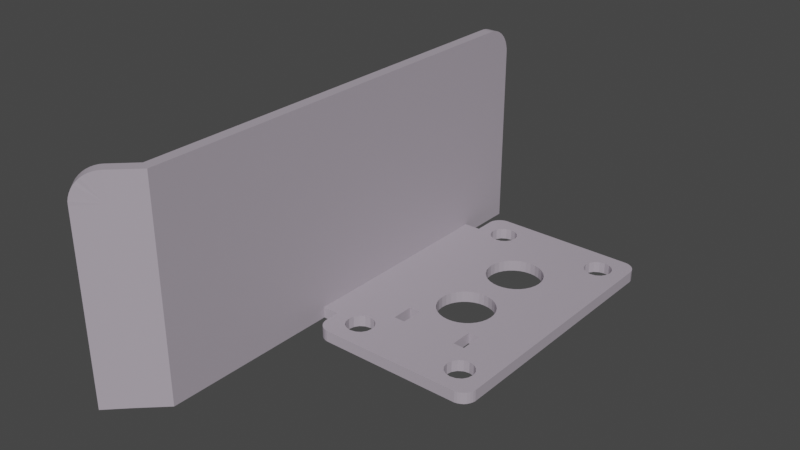 # Source: rear.cableguide.model1.blend  (saved by Blender 3.6.11; exported with 4.5.12 LTS)
import bpy
from mathutils import Matrix  # noqa: F401  (used for matrix-valued properties, if any)

bpy.ops.wm.read_factory_settings(use_empty=True)
scene = bpy.context.scene
scene.name = 'Scene'

# ---- collections
col_rear = bpy.data.collections.new('rear'); scene.collection.children.link(col_rear)
col_rear_bay_4 = bpy.data.collections.new('rear.bay.4'); col_rear.children.link(col_rear_bay_4)
col_rear_bay_5 = bpy.data.collections.new('rear.bay.5'); col_rear.children.link(col_rear_bay_5)
col_rear_bay_6 = bpy.data.collections.new('rear.bay.6'); col_rear.children.link(col_rear_bay_6)
col_rear_bay_7 = bpy.data.collections.new('rear.bay.7'); col_rear.children.link(col_rear_bay_7)
col_rear_bay_8 = bpy.data.collections.new('rear.bay.8'); col_rear.children.link(col_rear_bay_8)
col_rear_bay_9 = bpy.data.collections.new('rear.bay.9'); col_rear.children.link(col_rear_bay_9)
col_rear_psu = bpy.data.collections.new('rear.psu'); col_rear.children.link(col_rear_psu)

# ---- materials (node trees are filled in below, after node groups)
mat_3dprinted_gray = bpy.data.materials.new('3DPrinted.Gray')
mat_3dprinted_gray.use_transparent_shadow = False

# ---- material node trees
mat_3dprinted_gray.use_nodes = True; mat_3dprinted_gray.node_tree.nodes.clear()
_N = mat_3dprinted_gray.node_tree.nodes; _L = mat_3dprinted_gray.node_tree.links
n0 = _N.new('ShaderNodeBsdfPrincipled'); n0.name = 'Principled BSDF'; n0.location = (10, 300)
n0.distribution = 'GGX'
n0.subsurface_method = 'RANDOM_WALK_SKIN'
n0.inputs[0].default_value = (0.4179, 0.3717, 0.4292, 1.0)
n0.inputs[3].default_value = 1.45
n0.inputs[13].default_value = 0.2772
n0.inputs[27].default_value = (0.0, 0.0, 0.0, 1.0)
n0.inputs[28].default_value = 1.0
n1 = _N.new('ShaderNodeOutputMaterial'); n1.name = 'Material Output'; n1.location = (300, 300)
_L.new(n0.outputs[0], n1.inputs[0])
n1.is_active_output = True

# ---- world
world_world = bpy.data.worlds.new('World'); scene.world = world_world
world_world.use_nodes = True; world_world.node_tree.nodes.clear()
_N = world_world.node_tree.nodes; _L = world_world.node_tree.links
n0 = _N.new('ShaderNodeOutputWorld'); n0.name = 'World Output'; n0.location = (300, 300)
n1 = _N.new('ShaderNodeBackground'); n1.name = 'Background'; n1.location = (10, 300)
n1.inputs[0].default_value = (0.05088, 0.05088, 0.05088, 1.0)
_L.new(n1.outputs[0], n0.inputs[0])
n0.is_active_output = True
world_world.color = (0.05088, 0.05088, 0.05088)
world_world.use_sun_shadow = False
world_world.sun_shadow_jitter_overblur = 0.0

# ---- meshes
me_circle_006 = bpy.data.meshes.new('Circle.006')
me_circle_006.from_pydata([(4.501, 110.0, 4.0), (3.54, 109.8, 4.0), (2.635, 109.4, 4.0), (1.821, 108.9, 4.0), (1.128, 108.2, 4.0), (0.5842, 107.3, 4.0), (0.2098, 106.4, 4.0), (0.01945, 105.5, 4.0), (0.02029, 14.5, 4.0), (0.2123, 13.54, 4.0), (0.5882, 12.64, 4.0), (1.133, 11.82, 4.0), (1.827, 11.13, 4.0), (2.643, 10.59, 4.0), (3.548, 10.21, 4.0), (4.51, 10.02, 4.0), (55.49, 10.02, 4.0), (56.45, 10.21, 4.0), (57.36, 10.59, 4.0), (58.17, 11.13, 4.0), (58.87, 11.83, 4.0), (59.41, 12.64, 4.0), (59.79, 13.55, 4.0), (59.98, 14.51, 4.0), (59.97, 105.5, 4.0), (59.78, 106.4, 4.0), (59.41, 107.4, 4.0), (58.86, 108.2, 4.0), (58.17, 108.9, 4.0), (57.35, 109.4, 4.0), (56.45, 109.8, 4.0), (55.48, 110.0, 4.0), (4.501, 110.0, -2.225e-05), (3.54, 109.8, -2.225e-05), (2.635, 109.4, -2.225e-05), (1.821, 108.9, -2.225e-05), (1.128, 108.2, -2.225e-05), (0.5842, 107.3, -2.225e-05), (0.2098, 106.4, -2.225e-05), (0.01945, 105.5, -2.225e-05), (0.02029, 14.5, -1.987e-05), (0.2123, 13.54, -1.987e-05), (0.5882, 12.64, -1.987e-05), (1.133, 11.82, -1.987e-05), (1.827, 11.13, -1.987e-05), (2.643, 10.59, -1.987e-05), (3.548, 10.21, -1.987e-05), (4.51, 10.02, -1.987e-05), (55.49, 10.02, -1.188e-05), (56.45, 10.21, -1.188e-05), (57.36, 10.59, -1.188e-05), (58.17, 11.13, -1.188e-05), (58.87, 11.83, -1.188e-05), (59.41, 12.64, -1.188e-05), (59.79, 13.55, -1.188e-05), (59.98, 14.51, -1.188e-05), (59.97, 105.5, -1.426e-05), (59.78, 106.4, -1.426e-05), (59.41, 107.4, -1.426e-05), (58.86, 108.2, -1.426e-05), (58.17, 108.9, -1.426e-05), (57.35, 109.4, -1.426e-05), (56.45, 109.8, -1.426e-05), (55.48, 110.0, -1.426e-05), (59.99, 99.99, 4.0), (59.99, 99.99, -5.062e-05), (59.99, 22.0, 4.0), (59.99, 22.0, -4.717e-05), (65.99, 163.8, -5.444e-05), (65.99, 8.4e-05, -4.717e-05), (69.99, 162.0, -5.491e-05), (69.99, 8.4e-05, 4.0), (69.99, 8.4e-05, -4.776e-05), (65.99, 163.8, 4.0), (65.99, 8.4e-05, 4.0), (69.99, 162.0, 4.0), (69.99, 8.4e-05, 65.99), (69.99, 22.0, 65.99), (65.99, 22.0, 65.99), (65.99, 8.4e-05, 65.99), (65.99, 163.8, 65.99), (69.99, 162.0, 65.99), (69.99, 162.0, 75.99), (65.99, 163.8, 75.99), (69.99, 9.999, 75.99), (65.99, 9.999, 75.99), (69.99, 8.694, 75.91), (65.99, 8.694, 75.91), (69.99, 7.411, 75.65), (65.99, 7.411, 75.65), (69.99, 6.173, 75.23), (65.99, 6.173, 75.23), (69.99, 5.0, 74.65), (65.99, 5.0, 74.65), (69.99, 3.912, 73.93), (65.99, 3.912, 73.93), (69.99, 2.929, 73.06), (65.99, 2.929, 73.06), (69.99, 2.067, 72.08), (65.99, 2.067, 72.08), (69.99, 1.34, 70.99), (65.99, 1.34, 70.99), (69.99, 0.762, 69.82), (65.99, 0.762, 69.82), (69.99, 0.3417, 68.58), (65.99, 0.3417, 68.58), (65.99, 10.0, 65.99), (69.99, 0.08662, 67.3), (65.99, 0.08662, 67.3), (69.99, 10.0, 65.99), (65.99, 99.99, 4.0), (65.99, 99.99, -5.146e-05), (65.99, 22.0, 4.0), (65.99, 22.0, -4.812e-05), (74.4, 171.8, -5.575e-05), (77.23, 169.0, -5.575e-05), (74.4, 171.8, 4.0), (77.23, 169.0, 4.0), (77.23, 169.0, 65.99), (77.23, 169.0, 75.99), (74.4, 171.8, 75.99), (81.47, 178.9, -5.575e-05), (84.3, 176.1, -5.956e-05), (81.47, 178.9, 4.0), (84.3, 176.1, 4.0), (81.47, 178.9, 65.99), (84.3, 176.1, 65.99), (84.24, 176.0, 67.3), (81.41, 178.9, 67.3), (84.06, 175.8, 68.58), (81.23, 178.7, 68.58), (83.76, 175.6, 69.82), (80.93, 178.4, 69.82), (83.35, 175.1, 70.99), (80.52, 178.0, 70.99), (82.84, 174.6, 72.08), (80.01, 177.5, 72.08), (82.23, 174.0, 73.06), (79.4, 176.8, 73.06), (81.53, 173.3, 73.93), (78.7, 176.2, 73.93), (80.76, 172.6, 74.65), (77.94, 175.4, 74.65), (79.93, 171.7, 75.23), (77.11, 174.6, 75.23), (79.06, 170.8, 75.65), (76.23, 173.7, 75.65), (74.4, 171.8, 65.99), (78.15, 169.9, 75.91), (75.32, 172.8, 75.91), (5.103, 20.0, 4.0), (5.103, 99.99, 4.0), (6.537, 23.46, 4.0), (5.476, 18.12, 4.0), (5.476, 98.12, 4.0), (5.476, 21.87, 4.0), (6.537, 16.54, 4.0), (6.537, 96.53, 4.0), (8.126, 95.47, 4.0), (8.126, 24.52, 4.0), (11.87, 15.48, 4.0), (9.999, 15.1, 4.0), (11.87, 24.52, 4.0), (8.126, 15.48, 4.0), (9.999, 24.89, 4.0), (14.9, 20.0, 4.0), (14.52, 18.12, 4.0), (14.52, 21.87, 4.0), (45.1, 20.0, 4.0), (45.47, 18.12, 4.0), (45.47, 21.87, 4.0), (46.53, 16.54, 4.0), (13.46, 16.54, 4.0), (46.53, 23.46, 4.0), (13.46, 23.46, 4.0), (50.0, 24.89, 4.0), (48.12, 15.48, 4.0), (48.12, 24.52, 4.0), (51.87, 15.48, 4.0), (54.52, 18.12, 4.0), (53.46, 16.54, 4.0), (50.0, 15.1, 4.0), (5.476, 101.9, 4.0), (8.126, 104.5, 4.0), (6.537, 103.5, 4.0), (11.87, 104.5, 4.0), (9.999, 95.1, 4.0), (9.999, 104.9, 4.0), (14.52, 98.12, 4.0), (13.46, 96.53, 4.0), (14.52, 101.9, 4.0), (45.1, 99.99, 4.0), (14.9, 99.99, 4.0), (45.47, 98.12, 4.0), (45.47, 101.9, 4.0), (46.53, 96.53, 4.0), (11.87, 95.47, 4.0), (13.46, 103.5, 4.0), (48.12, 95.47, 4.0), (48.12, 104.5, 4.0), (51.87, 24.52, 4.0), (51.87, 95.47, 4.0), (51.87, 104.5, 4.0), (50.0, 95.1, 4.0), (50.0, 104.9, 4.0), (53.46, 96.53, 4.0), (53.46, 23.46, 4.0), (54.52, 21.87, 4.0), (54.52, 98.12, 4.0), (54.89, 20.0, 4.0), (54.89, 99.99, 4.0), (54.52, 101.9, 4.0), (53.46, 103.5, 4.0), (46.53, 103.5, 4.0), (5.476, 98.12, -2.13e-05), (5.103, 99.99, -2.142e-05), (6.537, 96.53, -2.118e-05), (6.537, 103.5, -2.13e-05), (5.476, 101.9, -2.142e-05), (9.999, 104.9, -2.082e-05), (11.87, 95.47, -2.034e-05), (9.999, 95.1, -2.058e-05), (11.87, 104.5, -2.058e-05), (8.126, 95.47, -2.094e-05), (8.126, 104.5, -2.118e-05), (14.52, 98.12, -1.999e-05), (14.52, 101.9, -2.011e-05), (14.9, 99.99, -1.999e-05), (45.1, 99.99, -1.569e-05), (45.47, 101.9, -1.569e-05), (45.47, 98.12, -1.558e-05), (46.53, 96.53, -1.534e-05), (50.0, 104.9, -1.51e-05), (52.31, 104.2, -1.474e-05), (51.87, 104.5, -1.474e-05), (48.12, 104.5, -1.534e-05), (46.53, 103.5, -1.558e-05), (13.46, 96.53, -2.011e-05), (13.46, 103.5, -2.034e-05), (5.476, 18.12, -1.915e-05), (5.103, 20.0, -1.927e-05), (6.537, 16.54, -1.903e-05), (5.476, 21.87, -1.927e-05), (6.537, 23.46, -1.915e-05), (8.126, 24.52, -1.891e-05), (9.999, 15.1, -1.844e-05), (8.126, 15.48, -1.879e-05), (9.999, 24.89, -1.868e-05), (14.52, 21.87, -1.796e-05), (13.46, 16.54, -1.796e-05), (13.46, 23.46, -1.82e-05), (45.1, 20.0, -1.355e-05), (14.9, 20.0, -1.784e-05), (45.47, 18.12, -1.355e-05), (45.47, 21.87, -1.355e-05), (46.53, 16.54, -1.331e-05), (14.52, 18.12, -1.796e-05), (46.53, 23.46, -1.355e-05), (11.87, 15.48, -1.82e-05), (11.87, 24.52, -1.844e-05), (48.12, 95.47, -1.51e-05), (48.12, 15.48, -1.307e-05), (48.12, 24.52, -1.331e-05), (50.0, 95.1, -1.486e-05), (50.0, 24.89, -1.307e-05), (51.87, 95.47, -1.45e-05), (51.87, 24.52, -1.271e-05), (50.0, 15.1, -1.283e-05), (53.46, 16.54, -1.236e-05), (53.46, 96.53, -1.438e-05), (53.46, 23.46, -1.248e-05), (54.52, 98.12, -1.426e-05), (54.52, 21.87, -1.236e-05), (54.89, 20.0, -1.224e-05), (54.89, 99.99, -1.426e-05), (54.52, 101.9, -1.438e-05), (54.52, 18.12, -1.224e-05), (53.46, 103.5, -1.45e-05), (51.87, 15.48, -1.248e-05), (21.68, 36.44, 4.0), (24.44, 33.68, 4.0), (26.17, 32.76, 4.0), (22.93, 34.93, 4.0), (30.0, 52.0, 4.0), (30.57, 60.05, 4.0), (29.41, 51.94, 4.0), (28.05, 32.19, 4.0), (28.05, 51.8, 4.0), (30.0, 32.0, 4.0), (31.95, 51.8, 4.0), (31.95, 60.19, 4.0), (31.95, 32.19, 4.0), (30.58, 60.05, 4.0), (33.82, 60.76, 4.0), (33.82, 51.23, 4.0), (35.55, 50.31, 4.0), (35.55, 61.68, 4.0), (35.55, 33.68, 4.0), (33.82, 32.76, 4.0), (37.07, 62.92, 4.0), (37.07, 49.07, 4.0), (38.31, 47.55, 4.0), (38.31, 64.44, 4.0), (38.31, 36.44, 4.0), (38.31, 75.55, 4.0), (39.24, 45.82, 4.0), (39.24, 66.17, 4.0), (40.0, 69.99, 4.0), (40.0, 42.0, 4.0), (39.8, 68.04, 4.0), (39.8, 71.95, 4.0), (39.8, 40.05, 4.0), (39.8, 43.95, 4.0), (39.24, 73.82, 4.0), (37.07, 34.93, 4.0), (39.24, 38.17, 4.0), (20.97, 37.77, 4.0), (30.0, 60.0, 4.0), (37.07, 77.06, 4.0), (20.76, 38.17, 4.0), (26.17, 51.23, 4.0), (20.0, 42.0, 4.0), (20.19, 40.05, 4.0), (24.44, 50.31, 4.0), (20.0, 69.99, 4.0), (20.19, 43.95, 4.0), (20.19, 68.04, 4.0), (20.19, 71.95, 4.0), (20.76, 45.82, 4.0), (20.76, 66.17, 4.0), (21.68, 47.55, 4.0), (21.68, 64.44, 4.0), (21.68, 75.55, 4.0), (20.76, 73.82, 4.0), (24.44, 61.68, 4.0), (22.93, 62.92, 4.0), (26.17, 60.76, 4.0), (26.17, 79.23, 4.0), (24.44, 78.31, 4.0), (30.0, 79.99, 4.0), (35.55, 78.31, 4.0), (33.82, 79.23, 4.0), (31.95, 79.8, 4.0), (28.05, 60.19, 4.0), (28.05, 79.8, 4.0), (22.93, 49.07, 4.0), (22.93, 77.06, 4.0), (26.17, 79.23, -1.784e-05), (24.44, 78.31, -1.808e-05), (30.0, 79.99, -1.724e-05), (28.05, 79.8, -1.76e-05), (33.82, 60.76, -1.629e-05), (33.82, 79.23, -1.677e-05), (35.55, 61.68, -1.605e-05), (35.55, 50.31, -1.569e-05), (37.07, 49.07, -1.546e-05), (37.07, 62.92, -1.581e-05), (35.55, 78.31, -1.641e-05), (31.95, 60.19, -1.653e-05), (31.95, 79.8, -1.701e-05), (38.31, 47.55, -1.522e-05), (38.31, 64.44, -1.569e-05), (39.24, 45.82, -1.51e-05), (39.24, 66.17, -1.558e-05), (38.31, 75.55, -1.605e-05), (39.8, 43.95, -1.498e-05), (39.8, 68.04, -1.558e-05), (40.0, 69.99, -1.558e-05), (40.0, 42.0, -1.486e-05), (39.8, 40.05, -1.486e-05), (39.8, 71.95, -1.569e-05), (39.24, 38.17, -1.486e-05), (39.24, 73.82, -1.581e-05), (37.07, 77.06, -1.617e-05), (33.82, 51.23, -1.593e-05), (30.0, 60.0, -1.677e-05), (29.09, 60.08, -1.689e-05), (22.93, 77.06, -1.82e-05), (21.68, 75.55, -1.844e-05), (28.05, 60.19, -1.713e-05), (27.97, 60.21, -1.713e-05), (31.95, 51.8, -1.629e-05), (31.8, 51.82, -1.629e-05), (20.0, 42.0, -1.772e-05), (20.0, 69.99, -1.844e-05), (20.19, 68.04, -1.844e-05), (20.19, 43.95, -1.772e-05), (20.76, 38.17, -1.748e-05), (20.19, 40.05, -1.76e-05), (20.19, 71.95, -1.856e-05), (20.76, 66.17, -1.832e-05), (20.76, 45.82, -1.772e-05), (21.68, 64.44, -1.808e-05), (21.68, 47.55, -1.76e-05), (22.93, 49.07, -1.748e-05), (22.93, 62.92, -1.784e-05), (22.93, 34.93, -1.713e-05), (21.68, 36.44, -1.736e-05), (20.76, 73.82, -1.844e-05), (24.44, 50.31, -1.736e-05), (24.44, 61.68, -1.76e-05), (28.05, 51.8, -1.689e-05), (26.17, 60.76, -1.736e-05), (26.17, 51.23, -1.713e-05), (26.17, 32.76, -1.665e-05), (31.95, 32.19, -1.581e-05), (30.0, 32.0, -1.605e-05), (30.0, 52.0, -1.653e-05), (29.02, 51.9, -1.677e-05), (35.55, 33.68, -1.534e-05), (38.31, 36.44, -1.498e-05), (37.07, 34.93, -1.51e-05), (33.82, 32.76, -1.546e-05), (28.05, 32.19, -1.629e-05), (24.44, 33.68, -1.689e-05), (44.0, 81.99, 4.0), (44.0, 89.99, 4.0), (40.36, 81.99, 4.0), (40.0, 81.99, 4.0), (20.0, 89.99, 4.0), (40.0, 89.99, 4.0), (16.0, 89.99, 4.0), (16.0, 81.99, 4.0), (20.0, 81.99, 4.0), (19.39, 81.99, 4.0), (44.0, 81.99, -1.534e-05), (44.0, 89.99, -1.558e-05), (40.36, 81.99, -1.593e-05), (40.0, 81.99, -1.593e-05), (20.0, 89.99, -1.903e-05), (40.0, 89.99, -1.617e-05), (16.0, 89.99, -1.963e-05), (16.0, 81.99, -1.939e-05), (20.0, 81.99, -1.879e-05), (19.39, 81.99, -1.879e-05)], [], [(20, 19, 51, 52), (7, 6, 38, 39), (21, 20, 52, 53), (8, 7, 39, 40), (22, 21, 53, 54), (9, 8, 40, 41), (23, 22, 54, 55), (10, 9, 41, 42), (11, 10, 42, 43), (25, 24, 56, 57), (12, 11, 43, 44), (26, 25, 57, 58), (13, 12, 44, 45), (27, 26, 58, 59), (14, 13, 45, 46), (1, 0, 32, 33), (28, 27, 59, 60), (15, 14, 46, 47), (2, 1, 33, 34), (29, 28, 60, 61), (16, 15, 47, 48), (3, 2, 34, 35), (30, 29, 61, 62), (17, 16, 48, 49), (4, 3, 35, 36), (31, 30, 62, 63), (18, 17, 49, 50), (5, 4, 36, 37), (0, 31, 63, 32), (19, 18, 50, 51), (6, 5, 37, 38), (316, 174, 167, 165, 168, 170, 297, 298, 291, 288, 286, 281, 280, 282, 279), (283, 292, 284, 285), (418, 318, 304, 417), (346, 338, 423, 424), (423, 338, 337, 344, 339, 342, 341, 340, 318, 418, 420, 416, 415, 417, 304, 313, 310, 307, 309, 306, 302, 299, 296, 293, 290, 292, 283, 289, 294, 295, 300, 301, 305, 312, 308, 311, 315, 303, 314, 297, 170, 173, 177, 175, 200, 206, 207, 209, 179, 180, 20, 21, 22, 23, 66, 64, 24, 25, 26, 212, 211, 210, 208, 205, 201, 203, 198, 195, 193, 191, 192, 188, 189, 196, 186, 158, 157, 154, 151, 182, 184, 4, 5, 6, 7, 8, 9, 10, 11, 12, 156, 153, 150, 155, 152, 159, 164, 162, 174, 316, 319, 322, 321, 325, 328, 330, 345, 323, 320, 287, 285, 284, 317, 343, 336, 334, 335, 331, 329, 326, 324, 327, 333, 332, 346, 424, 422, 421, 419), (202, 212, 26, 27, 28, 29, 30, 31, 0, 1, 2, 3, 4, 184, 183, 187, 185, 197, 190, 192, 191, 194, 213, 199, 204), (163, 156, 12, 13, 14, 15, 16, 17, 18, 19, 20, 180, 178, 181, 176, 171, 169, 168, 165, 166, 172, 160, 161), (42, 41, 40, 239, 241, 246, 245, 258, 249, 256, 252, 251, 253, 255, 261, 267, 278, 48, 47, 46, 45, 44, 43), (34, 33, 32, 63, 62, 233, 234, 232, 235, 236, 229, 228, 227, 226, 238, 222, 219, 224, 217, 36, 35), (412, 409, 254, 251, 252, 248, 250, 259, 247, 396, 414, 404, 413, 406, 405), (407, 408, 380, 379, 376, 382), (373, 428, 427, 364), (377, 434, 433, 348), (54, 53, 52, 51, 50, 49, 48, 278, 268, 276, 273, 272, 270, 266, 264, 262, 257, 254, 409, 411, 410, 371, 369, 368, 365, 362, 360, 355, 354, 374, 381, 382, 376, 375, 358, 351, 353, 356, 361, 363, 366, 367, 370, 372, 364, 427, 425, 426, 430, 428, 373, 357, 352, 359, 349, 350, 347, 348, 433, 429, 431, 432, 434, 377, 378, 398, 389, 384, 385, 390, 392, 395, 400, 402, 380, 408, 401, 403, 399, 394, 393, 391, 386, 383, 388, 387, 397, 396, 247, 244, 243, 242, 240, 239, 40, 39, 38, 37, 36, 217, 218, 215, 214, 216, 223, 221, 220, 237, 225, 227, 228, 230, 231, 260, 263, 265, 269, 271, 274, 275, 277, 233, 62, 61, 60, 59, 58, 57, 56, 65, 67, 55), (111, 68, 70, 72, 69, 113), (23, 55, 67, 66), (72, 71, 74, 69), (71, 72, 70, 75), (81, 75, 117, 118), (24, 64, 65, 56), (71, 75, 81, 76), (80, 79, 76, 81), (74, 71, 76, 79), (79, 80, 73, 110, 112, 74), (73, 80, 147, 116), (109, 86, 88), (109, 84, 86), (85, 106, 87), (84, 85, 87, 86), (89, 106, 91), (87, 106, 89), (86, 87, 89, 88), (90, 91, 93, 92), (88, 89, 91, 90), (109, 88, 90), (93, 106, 95), (109, 90, 92), (91, 106, 93), (92, 93, 95, 94), (109, 92, 94), (96, 97, 99, 98), (94, 95, 97, 96), (109, 94, 96), (95, 106, 97), (99, 106, 101), (109, 96, 98), (97, 106, 99), (100, 101, 103, 102), (98, 99, 101, 100), (109, 98, 100), (102, 103, 105, 104), (109, 100, 102), (101, 106, 103), (105, 106, 108), (109, 102, 104), (103, 106, 105), (107, 108, 79, 76), (104, 105, 108, 107), (109, 104, 107), (109, 107, 76), (108, 106, 79), (85, 83, 80, 78, 106), (82, 81, 77, 109, 84), (82, 83, 85, 84), (65, 64, 110, 111), (111, 110, 73, 68), (69, 74, 112, 113), (67, 65, 111, 113), (66, 67, 113, 112), (66, 112, 110, 64), (82, 81, 118, 119), (81, 80, 147, 118), (75, 70, 115, 117), (80, 83, 120, 147), (83, 82, 119, 120), (68, 73, 116, 114), (70, 68, 114, 115), (114, 116, 123, 121), (118, 117, 124, 126), (117, 115, 122, 124), (115, 114, 121, 122), (116, 147, 125, 123), (124, 122, 121, 123, 125, 126), (118, 127, 129), (118, 126, 127), (125, 147, 128), (126, 125, 128, 127), (130, 147, 132), (128, 147, 130), (127, 128, 130, 129), (131, 132, 134, 133), (129, 130, 132, 131), (118, 129, 131), (134, 147, 136), (118, 131, 133), (132, 147, 134), (133, 134, 136, 135), (118, 133, 135), (137, 138, 140, 139), (135, 136, 138, 137), (118, 135, 137), (136, 147, 138), (140, 147, 142), (118, 137, 139), (138, 147, 140), (141, 142, 144, 143), (139, 140, 142, 141), (118, 139, 141), (143, 144, 146, 145), (118, 141, 143), (142, 147, 144), (146, 147, 149), (118, 143, 145), (144, 147, 146), (148, 149, 120, 119), (145, 146, 149, 148), (118, 145, 148), (118, 148, 119), (149, 147, 120), (235, 199, 213, 236), (203, 201, 265, 263), (234, 202, 204, 232), (232, 204, 199, 235), (198, 203, 263, 260), (233, 277, 212, 202, 234), (195, 198, 260, 231), (211, 212, 277, 275), (230, 193, 195, 231), (210, 211, 275, 274), (228, 191, 193, 230), (208, 210, 274, 271), (229, 194, 191, 228), (205, 208, 271, 269), (236, 213, 194, 229), (201, 205, 269, 265), (224, 183, 184, 217), (186, 196, 220, 221), (222, 185, 187, 219), (219, 187, 183, 224), (158, 186, 221, 223), (238, 197, 185, 222), (157, 158, 223, 216), (190, 197, 238, 226), (214, 154, 157, 216), (192, 190, 226, 227), (215, 151, 154, 214), (188, 192, 227, 225), (218, 182, 151, 215), (189, 188, 225, 237), (217, 184, 182, 218), (196, 189, 237, 220), (244, 159, 152, 243), (161, 160, 258, 245), (259, 162, 164, 247), (247, 164, 159, 244), (163, 161, 245, 246), (250, 174, 162, 259), (156, 163, 246, 241), (167, 174, 250, 248), (239, 153, 156, 241), (165, 167, 248, 252), (240, 150, 153, 239), (166, 165, 252, 256), (242, 155, 150, 240), (172, 166, 256, 249), (243, 152, 155, 242), (160, 172, 249, 258), (262, 177, 173, 257), (181, 178, 278, 267), (266, 200, 175, 264), (264, 175, 177, 262), (176, 181, 267, 261), (270, 206, 200, 266), (171, 176, 261, 255), (207, 206, 270, 272), (253, 169, 171, 255), (209, 207, 272, 273), (251, 168, 169, 253), (179, 209, 273, 276), (254, 170, 168, 251), (180, 179, 276, 268), (257, 173, 170, 254), (178, 180, 268, 278), (285, 287, 401, 408, 407, 283), (401, 287, 320, 403), (403, 320, 323, 399), (399, 323, 345, 394), (394, 345, 330, 393), (393, 330, 328, 391), (391, 328, 325, 386), (386, 325, 321, 383), (383, 321, 322, 388), (388, 322, 319, 387), (316, 279, 397, 387, 319), (397, 279, 282, 396), (282, 280, 414, 396), (280, 281, 404, 414), (281, 286, 413, 404), (286, 288, 406, 413), (288, 291, 405, 406), (291, 298, 412, 405), (298, 297, 409, 412), (297, 314, 411, 409), (314, 303, 410, 411), (303, 315, 371, 410), (315, 311, 369, 371), (311, 308, 368, 369), (308, 312, 365, 368), (312, 305, 362, 365), (305, 301, 360, 362), (301, 300, 355, 360), (355, 300, 295, 354), (354, 295, 294, 374), (374, 294, 289, 381), (382, 381, 289, 283, 407), (349, 339, 344, 350), (350, 344, 337, 347), (347, 337, 338, 348), (348, 338, 346, 377), (377, 346, 332, 378), (378, 332, 333, 398), (398, 333, 327, 389), (389, 327, 324, 384), (384, 324, 326, 385), (385, 326, 329, 390), (390, 329, 331, 392), (392, 331, 335, 395), (335, 334, 400, 395), (334, 336, 402, 400), (402, 336, 343, 379, 380), (379, 343, 317, 375, 376), (375, 317, 284, 292, 290, 358), (290, 293, 351, 358), (293, 296, 353, 351), (296, 299, 356, 353), (299, 302, 361, 356), (302, 306, 363, 361), (306, 309, 366, 363), (309, 307, 367, 366), (307, 310, 370, 367), (310, 313, 372, 370), (313, 304, 364, 372), (304, 318, 373, 364), (373, 318, 340, 357), (357, 340, 341, 352), (352, 341, 342, 359), (359, 342, 339, 349), (423, 419, 429, 433), (431, 421, 422, 432), (432, 422, 424, 423, 433, 434), (429, 419, 421, 431), (425, 415, 416, 426), (430, 420, 418, 428), (418, 417, 415, 425, 427, 428), (426, 416, 420, 430)])
_uv = me_circle_006.uv_layers.new(name='UVMap')
_uv.uv.foreach_set('vector', [0.0, 0.0, 0.0, 0.0, 0.0, 0.0, 0.0, 0.0, 0.0, 0.0, 0.0, 0.0, 0.0, 0.0, 0.0, 0.0, 0.0, 0.0, 0.0, 0.0, 0.0, 0.0, 0.0, 0.0, 0.0, 0.0, 0.0, 0.0, 0.0, 0.0, 0.0, 0.0, 0.0, 0.0, 0.0, 0.0, 0.0, 0.0, 0.0, 0.0, 0.0, 0.0, 0.0, 0.0, 0.0, 0.0, 0.0, 0.0, 0.0, 0.0, 0.0, 0.0, 0.0, 0.0, 0.0, 0.0, 0.0, 0.0, 0.0, 0.0, 0.0, 0.0, 0.0, 0.0, 0.0, 0.0, 0.0, 0.0, 0.0, 0.0, 0.0, 0.0, 0.0, 0.0, 0.0, 0.0, 0.0, 0.0, 0.0, 0.0, 0.0, 0.0, 0.0, 0.0, 0.0, 0.0, 0.0, 0.0, 0.0, 0.0, 0.0, 0.0, 0.0, 0.0, 0.0, 0.0, 0.0, 0.0, 0.0, 0.0, 0.0, 0.0, 0.0, 0.0, 0.0, 0.0, 0.0, 0.0, 0.0, 0.0, 0.0, 0.0, 0.0, 0.0, 0.0, 0.0, 0.0, 0.0, 0.0, 0.0, 0.0, 0.0, 0.0, 0.0, 0.0, 0.0, 0.0, 0.0, 0.0, 0.0, 0.0, 0.0, 0.0, 0.0, 0.0, 0.0, 0.0, 0.0, 0.0, 0.0, 0.0, 0.0, 0.0, 0.0, 0.0, 0.0, 0.0, 0.0, 0.0, 0.0, 0.0, 0.0, 0.0, 0.0, 0.0, 0.0, 0.0, 0.0, 0.0, 0.0, 0.0, 0.0, 0.0, 0.0, 0.0, 0.0, 0.0, 0.0, 0.0, 0.0, 0.0, 0.0, 0.0, 0.0, 0.0, 0.0, 0.0, 0.0, 0.0, 0.0, 0.0, 0.0, 0.0, 0.0, 0.0, 0.0, 0.0, 0.0, 0.0, 0.0, 0.0, 0.0, 0.0, 0.0, 0.0, 0.0, 0.0, 0.0, 0.0, 0.0, 0.0, 0.0, 0.0, 0.0, 0.0, 0.0, 0.0, 0.0, 0.0, 0.0, 0.0, 0.0, 0.0, 0.0, 0.0, 0.0, 0.0, 0.0, 0.0, 0.0, 0.0, 0.0, 0.0, 0.0, 0.0, 0.0, 0.0, 0.0, 0.0, 0.0, 0.0, 0.0, 0.0, 0.0, 0.0, 0.0, 0.0, 0.0, 0.0, 0.0, 0.0, 0.0, 0.0, 0.0, 0.0, 0.0, 0.0, 0.0, 0.0, 0.0, 0.0, 0.0, 0.0, 0.0, 0.0, 0.0, 0.0, 0.0, 0.0, 0.0, 0.0, 0.0, 0.0, 0.0, 0.0, 0.0, 0.0, 0.0, 0.0, 0.0, 0.0, 0.0, 0.0, 0.0, 0.0, 0.0, 0.0, 0.0, 0.0, 0.0, 0.0, 0.0, 0.0, 0.0, 0.0, 0.0, 0.0, 0.0, 0.0, 0.0, 0.0, 0.0, 0.0, 0.0, 0.0, 0.0, 0.0, 0.0, 0.0, 0.0, 0.0, 0.0, 0.0, 0.0, 0.0, 0.0, 0.0, 0.0, 0.0, 0.0, 0.0, 0.0, 0.0, 0.0, 0.0, 0.0, 0.0, 0.0, 0.0, 0.0, 0.0, 0.0, 0.0, 0.0, 0.0, 0.0, 0.0, 0.0, 0.0, 0.0, 0.0, 0.0, 0.0, 0.0, 0.0, 0.0, 0.0, 0.0, 0.0, 0.0, 0.0, 0.0, 0.0, 0.0, 0.0, 0.0, 0.0, 0.0, 0.0, 0.0, 0.0, 0.0, 0.0, 0.0, 0.0, 0.0, 0.0, 0.0, 0.0, 0.0, 0.0, 0.0, 0.0, 0.0, 0.0, 0.0, 0.0, 0.0, 0.0, 0.0, 0.0, 0.0, 0.0, 0.0, 0.0, 0.0, 0.0, 0.0, 0.0, 0.0, 0.0, 0.0, 0.0, 0.0, 0.0, 0.0, 0.0, 0.0, 0.0, 0.0, 0.0, 0.0, 0.0, 0.0, 0.0, 0.0, 0.0, 0.0, 0.0, 0.0, 0.0, 0.0, 0.0, 0.0, 0.0, 0.0, 0.0, 0.0, 0.0, 0.0, 0.0, 0.0, 0.0, 0.0, 0.0, 0.0, 0.0, 0.0, 0.0, 0.0, 0.0, 0.0, 0.0, 0.0, 0.0, 0.0, 0.0, 0.0, 0.0, 0.0, 0.0, 0.0, 0.0, 0.0, 0.0, 0.0, 0.0, 0.0, 0.0, 0.0, 0.0, 0.0, 0.0, 0.0, 0.0, 0.0, 0.0, 0.0, 0.0, 0.0, 0.0, 0.0, 0.0, 0.0, 0.0, 0.0, 0.0, 0.0, 0.0, 0.0, 0.0, 0.0, 0.0, 0.0, 0.0, 0.0, 0.0, 0.0, 0.0, 0.0, 0.0, 0.0, 0.0, 0.0, 0.0, 0.0, 0.0, 0.0, 0.0, 0.0, 0.0, 0.0, 0.0, 0.0, 0.0, 0.0, 0.0, 0.0, 0.0, 0.0, 0.0, 0.0, 0.0, 0.0, 0.0, 0.0, 0.0, 0.0, 0.0, 0.0, 0.0, 0.0, 0.0, 0.0, 0.0, 0.0, 0.0, 0.0, 0.0, 0.0, 0.0, 0.0, 0.0, 0.0, 0.0, 0.0, 0.0, 0.0, 0.0, 0.0, 0.0, 0.0, 0.0, 0.0, 0.0, 0.0, 0.0, 0.0, 0.0, 0.0, 0.0, 0.0, 0.0, 0.0, 0.0, 0.0, 0.0, 0.0, 0.0, 0.0, 0.0, 0.0, 0.0, 0.0, 0.0, 0.0, 0.0, 0.0, 0.0, 0.0, 0.0, 0.0, 0.0, 0.0, 0.0, 0.0, 0.0, 0.0, 0.0, 0.0, 0.0, 0.0, 0.0, 0.0, 0.0, 0.0, 0.0, 0.0, 0.0, 0.0, 0.0, 0.0, 0.0, 0.0, 0.0, 0.0, 0.0, 0.0, 0.0, 0.0, 0.0, 0.0, 0.0, 0.0, 0.0, 0.0, 0.0, 0.0, 0.0, 0.0, 0.0, 0.0, 0.0, 0.0, 0.0, 0.0, 0.0, 0.0, 0.0, 0.0, 0.0, 0.0, 0.0, 0.0, 0.0, 0.0, 0.0, 0.0, 0.0, 0.0, 0.0, 0.0, 0.0, 0.0, 0.0, 0.0, 0.0, 0.0, 0.0, 0.0, 0.0, 0.0, 0.0, 0.0, 0.0, 0.0, 0.0, 0.0, 0.0, 0.0, 0.0, 0.0, 0.0, 0.0, 0.0, 0.0, 0.0, 0.0, 0.0, 0.0, 0.0, 0.0, 0.0, 0.0, 0.0, 0.0, 0.0, 0.0, 0.0, 0.0, 0.0, 0.0, 0.0, 0.0, 0.0, 0.0, 0.0, 0.0, 0.0, 0.0, 0.0, 0.0, 0.0, 0.0, 0.0, 0.0, 0.0, 0.0, 0.0, 0.0, 0.0, 0.0, 0.0, 0.0, 0.0, 0.0, 0.0, 0.0, 0.0, 0.0, 0.0, 0.0, 0.0, 0.0, 0.0, 0.0, 0.0, 0.0, 0.0, 0.0, 0.0, 0.0, 0.0, 0.0, 0.0, 0.0, 0.0, 0.0, 0.0, 0.0, 0.0, 0.0, 0.0, 0.0, 0.0, 0.0, 0.0, 0.0, 0.0, 0.0, 0.0, 0.0, 0.0, 0.0, 0.0, 0.0, 0.0, 0.0, 0.0, 0.0, 0.0, 0.0, 0.0, 0.0, 0.0, 0.0, 0.0, 0.0, 0.0, 0.0, 0.0, 0.0, 0.0, 0.0, 0.0, 0.0, 0.0, 0.0, 0.0, 0.0, 0.0, 0.0, 0.0, 0.0, 0.0, 0.0, 0.0, 0.0, 0.0, 0.0, 0.0, 0.0, 0.0, 0.0, 0.0, 0.0, 0.0, 0.0, 0.0, 0.0, 0.0, 0.0, 0.0, 0.0, 0.0, 0.0, 0.0, 0.0, 0.0, 0.0, 0.0, 0.0, 0.0, 0.0, 0.0, 0.0, 0.0, 0.0, 0.0, 0.0, 0.0, 0.0, 0.0, 0.0, 0.0, 0.0, 0.0, 0.0, 0.0, 0.0, 0.0, 0.0, 0.0, 0.0, 0.0, 0.0, 0.0, 0.0, 0.0, 0.0, 0.0, 0.0, 0.0, 0.0, 0.0, 0.0, 0.0, 0.0, 0.0, 0.0, 0.0, 0.0, 0.0, 0.0, 0.0, 0.0, 0.0, 0.0, 0.0, 0.0, 0.0, 0.0, 0.0, 0.0, 0.0, 0.0, 0.0, 0.0, 0.0, 0.0, 0.0, 0.0, 0.0, 0.0, 0.0, 0.0, 0.0, 0.0, 0.0, 0.0, 0.0, 0.0, 0.0, 0.0, 0.0, 0.0, 0.0, 0.0, 0.0, 0.0, 0.0, 0.0, 0.0, 0.0, 0.0, 0.0, 0.0, 0.0, 0.0, 0.0, 0.0, 0.0, 0.0, 0.0, 0.0, 0.0, 0.0, 0.0, 0.0, 0.0, 0.0, 0.0, 0.0, 0.0, 0.0, 0.0, 0.0, 0.0, 0.0, 0.0, 0.0, 0.0, 0.0, 0.0, 0.0, 0.0, 0.0, 0.0, 0.0, 0.0, 0.0, 0.0, 0.0, 0.0, 0.0, 0.0, 0.0, 0.0, 0.0, 0.0, 0.0, 0.0, 0.0, 0.0, 0.0, 0.0, 0.0, 0.0, 0.0, 0.0, 0.0, 0.0, 0.0, 0.0, 0.0, 0.0, 0.0, 0.0, 0.0, 0.0, 0.0, 0.0, 0.0, 0.0, 0.0, 0.0, 0.0, 0.0, 0.0, 0.0, 0.0, 0.0, 0.0, 0.0, 0.0, 0.0, 0.0, 0.0, 0.0, 0.0, 0.0, 0.0, 0.0, 0.0, 0.0, 0.0, 0.0, 0.0, 0.0, 0.0, 0.0, 0.0, 0.0, 0.0, 0.0, 0.0, 0.0, 0.0, 0.0, 0.0, 0.0, 0.0, 0.0, 0.0, 0.0, 0.0, 0.0, 0.0, 0.0, 0.0, 0.0, 0.0, 0.0, 0.0, 0.0, 0.0, 0.0, 0.0, 0.0, 0.0, 0.0, 0.0, 0.0, 0.0, 0.0, 0.0, 0.0, 0.0, 0.0, 0.0, 0.0, 0.0, 0.0, 0.0, 0.0, 0.0, 0.0, 0.0, 0.0, 0.0, 0.0, 0.0, 0.0, 0.0, 0.0, 0.0, 0.0, 0.0, 0.0, 0.0, 0.0, 0.0, 0.0, 0.0, 0.0, 0.0, 0.0, 0.0, 0.0, 0.0, 0.0, 0.0, 0.0, 0.0, 0.0, 0.0, 0.0, 0.0, 0.0, 0.0, 0.0, 0.0, 0.0, 0.0, 0.0, 0.0, 0.0, 0.0, 0.0, 0.0, 0.0, 0.0, 0.0, 0.0, 0.0, 0.0, 0.0, 0.0, 0.0, 0.0, 0.0, 0.0, 0.0, 0.0, 0.0, 0.0, 0.0, 0.0, 0.0, 0.0, 0.0, 0.0, 0.0, 0.0, 0.0, 0.0, 0.0, 0.0, 0.0, 0.0, 0.0, 0.0, 0.0, 0.0, 0.0, 0.0, 0.0, 0.0, 0.0, 0.0, 0.0, 0.0, 0.0, 0.0, 0.0, 0.0, 0.0, 0.0, 0.0, 0.0, 0.0, 0.0, 0.0, 0.0, 0.0, 0.0, 0.0, 0.0, 0.0, 0.0, 0.0, 0.0, 0.0, 0.0, 0.0, 0.0, 0.0, 0.0, 0.0, 0.0, 0.0, 0.0, 0.0, 0.0, 0.0, 0.0, 0.0, 0.0, 0.0, 0.0, 0.0, 0.0, 0.0, 0.0, 0.0, 0.0, 0.0, 0.0, 0.0, 0.0, 0.0, 0.0, 0.0, 0.0, 0.0, 0.0, 0.0, 0.0, 0.0, 0.0, 0.0, 0.0, 0.0, 0.0, 0.0, 0.0, 0.0, 0.0, 0.0, 0.0, 0.0, 0.0, 0.0, 0.0, 0.0, 0.0, 0.0, 0.0, 0.0, 0.0, 0.0, 0.0, 0.625, 0.5, 0.625, 0.5, 0.625, 0.5, 0.625, 0.5, 0.625, 0.5, 0.625, 0.5, 0.625, 0.5, 0.625, 0.5, 0.625, 0.5, 0.625, 0.5, 0.625, 0.5, 0.625, 0.5, 0.625, 0.5, 0.625, 0.5, 0.625, 0.5, 0.625, 0.5, 0.625, 0.5, 0.625, 0.5, 0.625, 0.5, 0.625, 0.5, 0.625, 0.5, 0.625, 0.5, 0.625, 0.5, 0.625, 0.5, 0.625, 0.5, 0.625, 0.5, 0.625, 0.5, 0.625, 0.5, 0.625, 0.5, 0.625, 0.5, 0.625, 0.5, 0.625, 0.5, 0.625, 0.5, 0.625, 0.5, 0.625, 0.5, 0.625, 0.5, 0.625, 0.5, 0.625, 0.5, 0.625, 0.5, 0.625, 0.5, 0.625, 0.5, 0.625, 0.5, 0.625, 0.5, 0.625, 0.5, 0.625, 0.5, 0.625, 0.5, 0.625, 0.5, 0.625, 0.5, 0.625, 0.5, 0.625, 0.5, 0.625, 0.5, 0.625, 0.5, 0.625, 0.5, 0.625, 0.5, 0.625, 0.5, 0.625, 0.5, 0.625, 0.5, 0.625, 0.5, 0.625, 0.5, 0.625, 0.5, 0.625, 0.5, 0.625, 0.5, 0.625, 0.5, 0.625, 0.5, 0.625, 0.5, 0.625, 0.5, 0.625, 0.5, 0.625, 0.5, 0.625, 0.5, 0.625, 0.5, 0.625, 0.5, 0.625, 0.5, 0.625, 0.5, 0.625, 0.5, 0.625, 0.5, 0.625, 0.5, 0.625, 0.5, 0.625, 0.5, 0.625, 0.5, 0.625, 0.5, 0.625, 0.5, 0.625, 0.5, 0.625, 0.5, 0.625, 0.5, 0.625, 0.5, 0.625, 0.5, 0.625, 0.5, 0.625, 0.5, 0.625, 0.5, 0.625, 0.5, 0.625, 0.5, 0.625, 0.5, 0.625, 0.5, 0.625, 0.5, 0.625, 0.5, 0.625, 0.5, 0.625, 0.5, 0.625, 0.5, 0.625, 0.5, 0.625, 0.5, 0.625, 0.5, 0.625, 0.5, 0.625, 0.5, 0.625, 0.5, 0.625, 0.5, 0.625, 0.5, 0.625, 0.5, 0.625, 0.5, 0.625, 0.5, 0.625, 0.5, 0.625, 0.5, 0.625, 0.5, 0.625, 0.5, 0.625, 0.5, 0.625, 0.5, 0.625, 0.5, 0.625, 0.5, 0.625, 0.5, 0.625, 0.5, 0.625, 0.5, 0.625, 0.5, 0.625, 0.5, 0.625, 0.5, 0.625, 0.5, 0.5, 0.5, 0.625, 0.5, 0.625, 0.5, 0.625, 0.5, 0.625, 0.5, 0.625, 0.5, 0.625, 0.5, 0.625, 0.5, 0.625, 0.5, 0.625, 0.5, 0.0, 0.0, 0.0, 0.0, 0.0, 0.0, 0.0, 0.0, 0.0, 0.0, 0.0, 0.0, 0.0, 0.0, 0.0, 0.0, 0.0, 0.0, 0.0, 0.0, 0.0, 0.0, 0.0, 0.0, 0.0, 0.0, 0.0, 0.0, 0.0, 0.0, 0.0, 0.0, 0.0, 0.0, 0.0, 0.0, 0.0, 0.0, 0.0, 0.0, 0.0, 0.0, 0.0, 0.0, 0.0, 0.0, 0.0, 0.0, 0.625, 0.5, 0.625, 0.5, 0.625, 0.5, 0.625, 0.5, 0.0, 0.0, 0.0, 0.0, 0.0, 0.0, 0.0, 0.0, 0.0, 0.0, 0.0, 0.0, 0.0, 0.0, 0.0, 0.0, 0.625, 0.5, 0.625, 0.5, 0.625, 0.5, 0.625, 0.5, 0.625, 0.5, 0.625, 0.5, 0.625, 0.5, 0.625, 0.5, 0.0, 0.0, 0.0, 0.0, 0.0, 0.0, 0.0, 0.0, 0.0, 0.0, 0.0, 0.0, 0.0, 0.0, 0.0, 0.0, 0.0, 0.0, 0.0, 0.0, 0.0, 0.0, 0.0, 0.0, 0.0, 0.0, 0.0, 0.0, 0.0, 0.0, 0.0, 0.0, 0.0, 0.0, 0.0, 0.0, 0.0, 0.0, 0.0, 0.0, 0.0, 0.0, 0.0, 0.0, 0.0, 0.0, 0.0, 0.0, 0.0, 0.0, 0.0, 0.0, 0.0, 0.0, 0.0, 0.0, 0.0, 0.0, 0.0, 0.0, 0.0, 0.0, 0.0, 0.0, 0.0, 0.0, 0.0, 0.0, 0.625, 0.5, 0.625, 0.5, 0.625, 0.5, 0.625, 0.5, 0.625, 0.5, 0.625, 0.5, 0.625, 0.5, 0.625, 0.5, 0.625, 0.5, 0.625, 0.5, 0.625, 0.5, 0.625, 0.5, 0.625, 0.5, 0.625, 0.5, 0.625, 0.5, 0.625, 0.5, 0.625, 0.5, 0.625, 0.5, 0.625, 0.5, 0.625, 0.5, 0.625, 0.5, 0.625, 0.5, 0.625, 0.5, 0.625, 0.5, 0.625, 0.5, 0.625, 0.5, 0.625, 0.5, 0.625, 0.5, 0.625, 0.5, 0.625, 0.5, 0.625, 0.5, 0.625, 0.5, 0.625, 0.5, 0.625, 0.5, 0.625, 0.5, 0.625, 0.5, 0.625, 0.5, 0.625, 0.5, 0.625, 0.5, 0.625, 0.5, 0.625, 0.5, 0.625, 0.5, 0.625, 0.5, 0.625, 0.5, 0.625, 0.5, 0.625, 0.5, 0.625, 0.5, 0.625, 0.5, 0.625, 0.5, 0.625, 0.5, 0.625, 0.5, 0.625, 0.5, 0.625, 0.5, 0.625, 0.5, 0.625, 0.5, 0.625, 0.5, 0.625, 0.5, 0.625, 0.5, 0.625, 0.5, 0.625, 0.5, 0.625, 0.5, 0.625, 0.5, 0.625, 0.5, 0.625, 0.5, 0.625, 0.5, 0.625, 0.5, 0.625, 0.5, 0.625, 0.5, 0.625, 0.5, 0.625, 0.5, 0.625, 0.5, 0.625, 0.5, 0.625, 0.5, 0.625, 0.5, 0.625, 0.5, 0.625, 0.5, 0.625, 0.5, 0.625, 0.5, 0.625, 0.5, 0.625, 0.5, 0.625, 0.5, 0.625, 0.5, 0.625, 0.5, 0.625, 0.5, 0.625, 0.5, 0.625, 0.5, 0.625, 0.5, 0.625, 0.5, 0.625, 0.5, 0.625, 0.5, 0.625, 0.5, 0.625, 0.5, 0.625, 0.5, 0.625, 0.5, 0.625, 0.5, 0.625, 0.5, 0.625, 0.5, 0.625, 0.5, 0.625, 0.5, 0.625, 0.5, 0.625, 0.5, 0.625, 0.5, 0.625, 0.5, 0.625, 0.5, 0.625, 0.5, 0.625, 0.5, 0.625, 0.5, 0.625, 0.5, 0.625, 0.5, 0.625, 0.5, 0.625, 0.5, 0.625, 0.5, 0.625, 0.5, 0.625, 0.5, 0.625, 0.5, 0.625, 0.5, 0.625, 0.5, 0.625, 0.5, 0.625, 0.5, 0.625, 0.5, 0.0, 0.0, 0.0, 0.0, 0.0, 0.0, 0.0, 0.0, 0.0, 0.0, 0.0, 0.0, 0.0, 0.0, 0.0, 0.0, 0.0, 0.0, 0.0, 0.0, 0.0, 0.0, 0.0, 0.0, 0.0, 0.0, 0.0, 0.0, 0.0, 0.0, 0.0, 0.0, 0.0, 0.0, 0.0, 0.0, 0.0, 0.0, 0.0, 0.0, 0.0, 0.0, 0.0, 0.0, 0.0, 0.0, 0.0, 0.0, 0.0, 0.0, 0.0, 0.0, 0.0, 0.0, 0.0, 0.0, 0.0, 0.0, 0.0, 0.0, 0.0, 0.0, 0.0, 0.0, 0.0, 0.0, 0.0, 0.0, 0.0, 0.0, 0.0, 0.0, 0.0, 0.0, 0.0, 0.0, 0.0, 0.0, 0.0, 0.0, 0.0, 0.0, 0.0, 0.0, 0.0, 0.0, 0.0, 0.0, 0.0, 0.0, 0.0, 0.0, 0.0, 0.0, 0.0, 0.0, 0.0, 0.0, 0.0, 0.0, 0.0, 0.0, 0.0, 0.0, 0.0, 0.0, 0.0, 0.0, 0.0, 0.0, 0.0, 0.0, 0.0, 0.0, 0.0, 0.0, 0.0, 0.0, 0.0, 0.0, 0.0, 0.0, 0.0, 0.0, 0.0, 0.0, 0.0, 0.0, 0.0, 0.0, 0.0, 0.0, 0.0, 0.0, 0.0, 0.0, 0.0, 0.0, 0.0, 0.0, 0.0, 0.0, 0.0, 0.0, 0.0, 0.0, 0.0, 0.0, 0.0, 0.0, 0.0, 0.0, 0.0, 0.0, 0.0, 0.0, 0.0, 0.0, 0.0, 0.0, 0.0, 0.0, 0.0, 0.0, 0.0, 0.0, 0.0, 0.0, 0.0, 0.0, 0.0, 0.0, 0.0, 0.0, 0.0, 0.0, 0.0, 0.0, 0.0, 0.0, 0.0, 0.0, 0.0, 0.0, 0.0, 0.0, 0.0, 0.0, 0.0, 0.0, 0.0, 0.0, 0.0, 0.0, 0.0, 0.0, 0.0, 0.0, 0.0, 0.0, 0.0, 0.0, 0.0, 0.0, 0.0, 0.0, 0.0, 0.0, 0.0, 0.0, 0.0, 0.0, 0.0, 0.0, 0.0, 0.0, 0.0, 0.0, 0.0, 0.0, 0.0, 0.0, 0.0, 0.0, 0.0, 0.0, 0.0, 0.0, 0.0, 0.0, 0.0, 0.0, 0.0, 0.0, 0.0, 0.0, 0.0, 0.0, 0.0, 0.0, 0.0, 0.0, 0.0, 0.0, 0.0, 0.0, 0.0, 0.0, 0.0, 0.0, 0.0, 0.0, 0.0, 0.0, 0.0, 0.0, 0.0, 0.0, 0.0, 0.0, 0.0, 0.0, 0.0, 0.0, 0.0, 0.0, 0.0, 0.0, 0.0, 0.0, 0.0, 0.0, 0.0, 0.0, 0.0, 0.0, 0.0, 0.0, 0.0, 0.0, 0.0, 0.0, 0.0, 0.0, 0.0, 0.0, 0.0, 0.0, 0.0, 0.0, 0.0, 0.0, 0.0, 0.0, 0.0, 0.0, 0.0, 0.0, 0.0, 0.0, 0.0, 0.0, 0.0, 0.0, 0.0, 0.0, 0.0, 0.0, 0.0, 0.0, 0.0, 0.0, 0.0, 0.0, 0.0, 0.0, 0.0, 0.0, 0.0, 0.0, 0.0, 0.0, 0.0, 0.0, 0.0, 0.0, 0.0, 0.0, 0.0, 0.0, 0.0, 0.0, 0.0, 0.0, 0.0, 0.0, 0.0, 0.0, 0.0, 0.0, 0.0, 0.0, 0.0, 0.0, 0.0, 0.0, 0.0, 0.0, 0.0, 0.0, 0.0, 0.0, 0.0, 0.0, 0.0, 0.0, 0.0, 0.0, 0.0, 0.0, 0.0, 0.0, 0.0, 0.0, 0.0, 0.0, 0.0, 0.0, 0.0, 0.0, 0.0, 0.0, 0.0, 0.0, 0.0, 0.0, 0.0, 0.0, 0.0, 0.0, 0.0, 0.0, 0.0, 0.0, 0.0, 0.0, 0.0, 0.0, 0.0, 0.0, 0.0, 0.0, 0.0, 0.0, 0.0, 0.0, 0.0, 0.0, 0.0, 0.0, 0.0, 0.0, 0.0, 0.0, 0.0, 0.0, 0.0, 0.0, 0.0, 0.0, 0.0, 0.0, 0.0, 0.0, 0.0, 0.0, 0.0, 0.0, 0.0, 0.0, 0.0, 0.0, 0.0, 0.0, 0.0, 0.0, 0.0, 0.0, 0.0, 0.0, 0.0, 0.0, 0.0, 0.0, 0.0, 0.0, 0.0, 0.0, 0.0, 0.0, 0.0, 0.0, 0.0, 0.0, 0.0, 0.0, 0.0, 0.0, 0.0, 0.0, 0.0, 0.0, 0.0, 0.0, 0.0, 0.0, 0.0, 0.0, 0.0, 0.0, 0.0, 0.0, 0.0, 0.0, 0.0, 0.0, 0.0, 0.0, 0.0, 0.0, 0.0, 0.0, 0.0, 0.0, 0.0, 0.0, 0.0, 0.0, 0.0, 0.0, 0.0, 0.0, 0.0, 0.0, 0.0, 0.0, 0.0, 0.0, 0.0, 0.0, 0.0, 0.0, 0.0, 0.0, 0.0, 0.0, 0.0, 0.0, 0.0, 0.0, 0.0, 0.0, 0.0, 0.0, 0.0, 0.0, 0.0, 0.0, 0.0, 0.0, 0.0, 0.0, 0.0, 0.0, 0.9906, 0.65, 0.9688, 0.65, 0.9688, 0.75, 0.9844, 0.75, 1.0, 0.75, 1.0, 0.65, 0.9688, 0.75, 0.9688, 0.65, 0.9375, 0.65, 0.9375, 0.75, 0.9375, 0.75, 0.9375, 0.65, 0.9062, 0.65, 0.9062, 0.75, 0.9062, 0.75, 0.9062, 0.65, 0.875, 0.65, 0.875, 0.75, 0.875, 0.75, 0.875, 0.65, 0.8438, 0.65, 0.8438, 0.75, 0.8438, 0.75, 0.8438, 0.65, 0.8125, 0.65, 0.8125, 0.75, 0.8125, 0.75, 0.8125, 0.65, 0.7812, 0.65, 0.7812, 0.75, 0.7812, 0.75, 0.7812, 0.65, 0.75, 0.65, 0.75, 0.75, 0.75, 0.75, 0.75, 0.65, 0.7188, 0.65, 0.7188, 0.75, 0.7188, 0.75, 0.7188, 0.65, 0.6875, 0.65, 0.6875, 0.75, 0.6802, 0.65, 0.6562, 0.65, 0.6562, 0.75, 0.6875, 0.75, 0.6875, 0.65, 0.6562, 0.75, 0.6562, 0.65, 0.625, 0.65, 0.625, 0.75, 0.625, 0.65, 0.5938, 0.65, 0.5938, 0.75, 0.625, 0.75, 0.5938, 0.65, 0.5625, 0.65, 0.5625, 0.75, 0.5938, 0.75, 0.5625, 0.65, 0.5312, 0.65, 0.5312, 0.75, 0.5625, 0.75, 0.5312, 0.65, 0.5, 0.65, 0.5, 0.75, 0.5312, 0.75, 0.5, 0.65, 0.4688, 0.65, 0.4688, 0.75, 0.5, 0.75, 0.4688, 0.65, 0.4375, 0.65, 0.4375, 0.75, 0.4688, 0.75, 0.4375, 0.65, 0.4062, 0.65, 0.4062, 0.75, 0.4375, 0.75, 0.4062, 0.65, 0.375, 0.65, 0.375, 0.75, 0.4062, 0.75, 0.375, 0.65, 0.3438, 0.65, 0.3438, 0.75, 0.375, 0.75, 0.3438, 0.65, 0.3125, 0.65, 0.3125, 0.75, 0.3438, 0.75, 0.3125, 0.65, 0.2812, 0.65, 0.2812, 0.75, 0.3125, 0.75, 0.2812, 0.65, 0.25, 0.65, 0.25, 0.75, 0.2812, 0.75, 0.25, 0.65, 0.2188, 0.65, 0.2188, 0.75, 0.25, 0.75, 0.2188, 0.65, 0.1875, 0.65, 0.1875, 0.75, 0.2188, 0.75, 0.1875, 0.65, 0.1562, 0.65, 0.1562, 0.75, 0.1875, 0.75, 0.1562, 0.65, 0.125, 0.65, 0.125, 0.75, 0.1562, 0.75, 0.125, 0.75, 0.125, 0.65, 0.09375, 0.65, 0.09375, 0.75, 0.09375, 0.75, 0.09375, 0.65, 0.0625, 0.65, 0.0625, 0.75, 0.0625, 0.75, 0.0625, 0.65, 0.03125, 0.65, 0.03125, 0.75, 0.02889, 0.75, 0.03125, 0.75, 0.03125, 0.65, 0.0, 0.65, 0.0, 0.75, 1.0, 0.75, 1.0, 0.65, 0.9688, 0.65, 0.9688, 0.75, 0.9688, 0.75, 0.9688, 0.65, 0.9375, 0.65, 0.9375, 0.75, 0.9375, 0.75, 0.9375, 0.65, 0.9062, 0.65, 0.9062, 0.75, 0.9062, 0.75, 0.9062, 0.65, 0.875, 0.65, 0.875, 0.75, 0.875, 0.75, 0.875, 0.65, 0.8438, 0.65, 0.8438, 0.75, 0.8438, 0.75, 0.8438, 0.65, 0.8125, 0.65, 0.8125, 0.75, 0.8125, 0.75, 0.8125, 0.65, 0.7812, 0.65, 0.7812, 0.75, 0.7812, 0.75, 0.7812, 0.65, 0.75, 0.65, 0.75, 0.75, 0.75, 0.75, 0.75, 0.65, 0.7188, 0.65, 0.7188, 0.75, 0.7188, 0.75, 0.7188, 0.65, 0.6875, 0.65, 0.6875, 0.75, 0.6875, 0.75, 0.6875, 0.65, 0.6562, 0.65, 0.6562, 0.75, 0.6562, 0.75, 0.6562, 0.65, 0.625, 0.65, 0.625, 0.75, 0.625, 0.65, 0.5938, 0.65, 0.5938, 0.75, 0.625, 0.75, 0.5938, 0.65, 0.5625, 0.65, 0.5625, 0.75, 0.5938, 0.75, 0.5625, 0.75, 0.5625, 0.65, 0.5312, 0.65, 0.5312, 0.75, 0.5325, 0.75, 0.5312, 0.75, 0.5312, 0.65, 0.5, 0.65, 0.5, 0.75, 0.5146, 0.75, 0.5, 0.75, 0.5, 0.65, 0.4908, 0.65, 0.4906, 0.65, 0.4688, 0.65, 0.4688, 0.75, 0.4688, 0.65, 0.4375, 0.65, 0.4375, 0.75, 0.4688, 0.75, 0.4375, 0.65, 0.4062, 0.65, 0.4062, 0.75, 0.4375, 0.75, 0.4062, 0.65, 0.375, 0.65, 0.375, 0.75, 0.4062, 0.75, 0.375, 0.65, 0.3438, 0.65, 0.3438, 0.75, 0.375, 0.75, 0.3438, 0.65, 0.3125, 0.65, 0.3125, 0.75, 0.3438, 0.75, 0.3125, 0.65, 0.2812, 0.65, 0.2812, 0.75, 0.3125, 0.75, 0.2812, 0.65, 0.25, 0.65, 0.25, 0.75, 0.2812, 0.75, 0.25, 0.65, 0.2188, 0.65, 0.2188, 0.75, 0.25, 0.75, 0.2188, 0.65, 0.1875, 0.65, 0.1875, 0.75, 0.2188, 0.75, 0.1875, 0.65, 0.1562, 0.65, 0.1562, 0.75, 0.1875, 0.75, 0.1562, 0.65, 0.125, 0.65, 0.125, 0.75, 0.1562, 0.75, 0.125, 0.75, 0.125, 0.65, 0.09375, 0.65, 0.09375, 0.75, 0.09375, 0.75, 0.09375, 0.65, 0.0625, 0.65, 0.0625, 0.75, 0.0625, 0.75, 0.0625, 0.65, 0.03125, 0.65, 0.03125, 0.75, 0.03125, 0.75, 0.03125, 0.65, 0.0, 0.65, 0.0, 0.75, 0.375, 0.175, 0.625, 0.175, 0.625, 0.125, 0.375, 0.125, 0.625, 0.625, 0.625, 0.575, 0.375, 0.575, 0.375, 0.625, 0.375, 0.5, 0.375, 0.5, 0.1628, 0.5, 0.125, 0.75, 0.125, 0.75, 0.1628, 0.5, 0.875, 0.5, 0.875, 0.5, 0.625, 0.75, 0.625, 0.75, 0.375, 0.125, 0.375, 0.175, 0.625, 0.175, 0.625, 0.125, 0.625, 0.625, 0.625, 0.575, 0.375, 0.575, 0.375, 0.625, 0.375, 0.5, 0.3525, 0.5, 0.125, 0.75, 0.125, 0.75, 0.3525, 0.5, 0.375, 0.5, 0.875, 0.5, 0.875, 0.5, 0.625, 0.75, 0.625, 0.75])
me_circle_006.materials.append(mat_3dprinted_gray)
me_circle_006.update()

# ---- objects
ob_rear_psu_cableguide = bpy.data.objects.new('rear.psu.cableguide', me_circle_006)

# ---- transforms, parenting, visibility, modifiers, constraints
ob_rear_psu_cableguide.location = (0.0, 1.526e-05, 0.0)
ob_rear_psu_cableguide.rotation_euler = (1.192e-07, -1.51e-07, 3.142)
ob_rear_psu_cableguide.scale = (0.5, 0.5, 0.5)

# ---- collection membership
col_rear_psu.objects.link(ob_rear_psu_cableguide)

# ---- scene / render settings (as saved in the file)
scene.frame_start = 1; scene.frame_end = 250; scene.frame_set(19)
scene.render.engine = 'BLENDER_EEVEE_NEXT'
scene.cycles.use_denoising = False
scene.cycles.samples = 128
scene.cycles.sampling_pattern = 'TABULATED_SOBOL'
scene.cycles.use_adaptive_sampling = False
scene.cycles.use_light_tree = False
scene.view_settings.view_transform = 'Filmic'
bpy.context.view_layer.update()

# ---- added for rendering (the .blend has no active camera and no usable light): camera, sun
cam_auto = bpy.data.cameras.new('AutoCamera')
cam_auto.lens = 50.0
cam_auto.sensor_width = 36.0
cam_auto.clip_end = 1720.3
ob_auto_camera = bpy.data.objects.new('AutoCamera', cam_auto)
scene.collection.objects.link(ob_auto_camera)
ob_auto_camera.location = (76.9414, -162.361, 97.4183)
ob_auto_camera.rotation_euler = (1.09748, -7.21219e-08, 0.694738)
scene.camera = ob_auto_camera
light_auto_sun = bpy.data.lights.new('AutoSun', 'SUN')
light_auto_sun.energy = 3.0
light_auto_sun.angle = 0.0523599
ob_auto_sun = bpy.data.objects.new('AutoSun', light_auto_sun)
scene.collection.objects.link(ob_auto_sun)
ob_auto_sun.rotation_euler = (0.872665, 0.174533, 0.523599)
bpy.context.view_layer.update()

